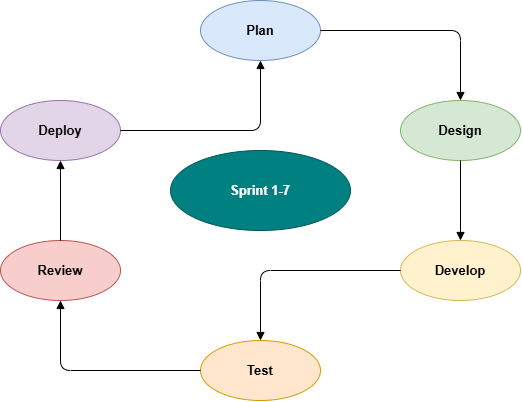

The diagram above was exported from draw.io. Its source (the exported page's mxGraphModel, read from the mxfile embedded in the PNG):
<mxGraphModel dx="1106" dy="710" grid="1" gridSize="10" guides="1" tooltips="1" connect="1" arrows="1" fold="1" page="1" pageScale="1" pageWidth="1100" pageHeight="850" math="0" shadow="0">
  <root>
    <mxCell id="0" />
    <mxCell id="1" parent="0" />
    <mxCell id="M5E-sdGiLLvIKEzVL-GN-87" connectable="0" parent="1" style="group" value="" vertex="1">
      <mxGeometry height="400" width="520" x="80" y="40" as="geometry" />
    </mxCell>
    <mxCell id="2" parent="M5E-sdGiLLvIKEzVL-GN-87" style="ellipse;whiteSpace=wrap;html=1;fillColor=#dae8fc;strokeColor=#6c8ebf;fontSize=13;fontStyle=1;" value="Plan" vertex="1">
      <mxGeometry height="60" width="120" x="200" as="geometry" />
    </mxCell>
    <mxCell id="3" parent="M5E-sdGiLLvIKEzVL-GN-87" style="ellipse;whiteSpace=wrap;html=1;fillColor=#d5e8d4;strokeColor=#82b366;fontSize=13;fontStyle=1;" value="Design" vertex="1">
      <mxGeometry height="60" width="120" x="400" y="100" as="geometry" />
    </mxCell>
    <mxCell id="4" parent="M5E-sdGiLLvIKEzVL-GN-87" style="ellipse;whiteSpace=wrap;html=1;fillColor=#fff2cc;strokeColor=#d6b656;fontSize=13;fontStyle=1;" value="Develop" vertex="1">
      <mxGeometry height="60" width="120" x="400" y="240" as="geometry" />
    </mxCell>
    <mxCell id="5" parent="M5E-sdGiLLvIKEzVL-GN-87" style="ellipse;whiteSpace=wrap;html=1;fillColor=#ffe6cc;strokeColor=#d79b00;fontSize=13;fontStyle=1;" value="Test" vertex="1">
      <mxGeometry height="60" width="120" x="200" y="340" as="geometry" />
    </mxCell>
    <mxCell id="6" parent="M5E-sdGiLLvIKEzVL-GN-87" style="ellipse;whiteSpace=wrap;html=1;fillColor=#f8cecc;strokeColor=#b85450;fontSize=13;fontStyle=1;" value="Review" vertex="1">
      <mxGeometry height="60" width="120" y="240" as="geometry" />
    </mxCell>
    <mxCell id="7" parent="M5E-sdGiLLvIKEzVL-GN-87" style="ellipse;whiteSpace=wrap;html=1;fillColor=#e1d5e7;strokeColor=#9673a6;fontSize=13;fontStyle=1;" value="Deploy" vertex="1">
      <mxGeometry height="60" width="120" y="100" as="geometry" />
    </mxCell>
    <mxCell id="8" parent="M5E-sdGiLLvIKEzVL-GN-87" style="ellipse;whiteSpace=wrap;html=1;fillColor=#008080;fontColor=#ffffff;strokeColor=#005555;fontSize=13;fontStyle=1;" value="Sprint 1-7" vertex="1">
      <mxGeometry height="80" width="180" x="170" y="150" as="geometry" />
    </mxCell>
    <mxCell id="9" edge="1" parent="M5E-sdGiLLvIKEzVL-GN-87" source="2" style="edgeStyle=orthogonalEdgeStyle;endArrow=block;fontSize=13;" target="3">
      <mxGeometry relative="1" as="geometry" />
    </mxCell>
    <mxCell id="10" edge="1" parent="M5E-sdGiLLvIKEzVL-GN-87" source="3" style="edgeStyle=orthogonalEdgeStyle;endArrow=block;fontSize=13;" target="4">
      <mxGeometry relative="1" as="geometry" />
    </mxCell>
    <mxCell id="11" edge="1" parent="M5E-sdGiLLvIKEzVL-GN-87" source="4" style="edgeStyle=orthogonalEdgeStyle;endArrow=block;fontSize=13;" target="5">
      <mxGeometry relative="1" as="geometry" />
    </mxCell>
    <mxCell id="12" edge="1" parent="M5E-sdGiLLvIKEzVL-GN-87" source="5" style="edgeStyle=orthogonalEdgeStyle;endArrow=block;fontSize=13;" target="6">
      <mxGeometry relative="1" as="geometry" />
    </mxCell>
    <mxCell id="13" edge="1" parent="M5E-sdGiLLvIKEzVL-GN-87" source="6" style="edgeStyle=orthogonalEdgeStyle;endArrow=block;fontSize=13;" target="7">
      <mxGeometry relative="1" as="geometry" />
    </mxCell>
    <mxCell id="14" edge="1" parent="M5E-sdGiLLvIKEzVL-GN-87" source="7" style="edgeStyle=orthogonalEdgeStyle;endArrow=block;fontSize=13;" target="2">
      <mxGeometry relative="1" as="geometry" />
    </mxCell>
  </root>
</mxGraphModel>